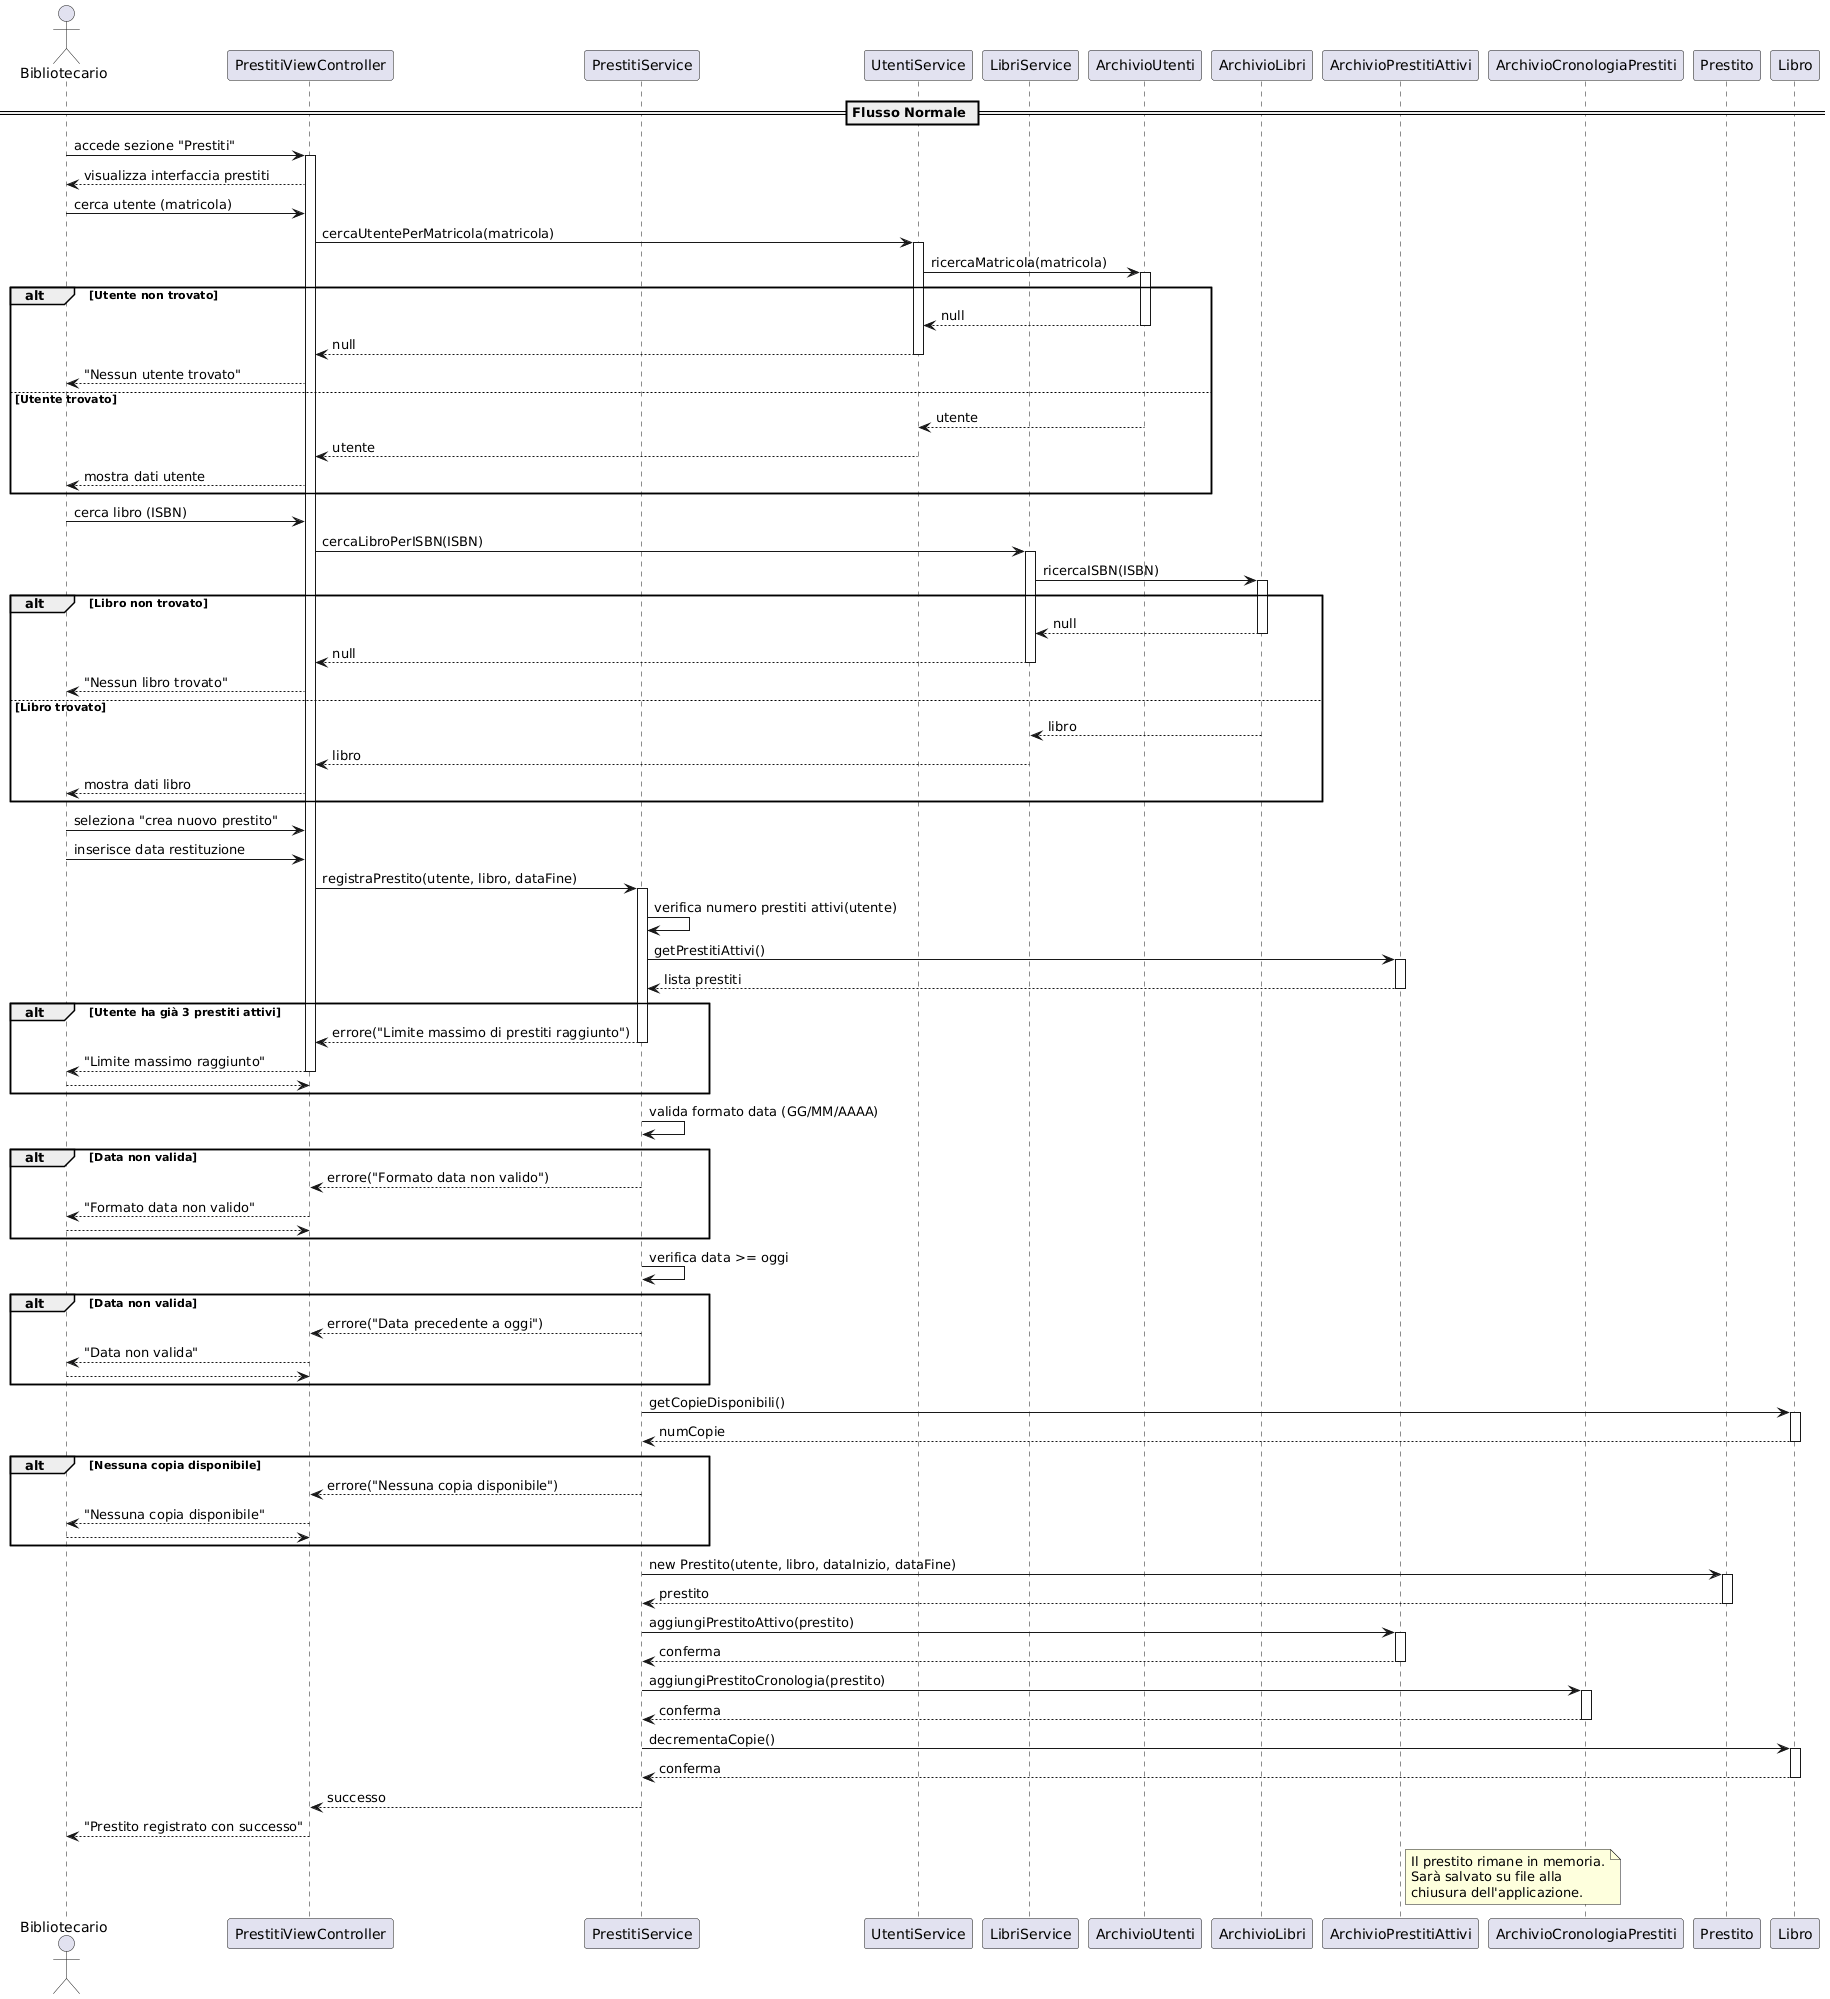

The diagram above was rendered by PlantUML. Its source (embedded in the PNG):
@startuml
actor Bibliotecario
participant "PrestitiViewController" as Controller
participant "PrestitiService" as Service
participant "UtentiService" as UtenteService
participant "LibriService" as LibroService
participant "ArchivioUtenti" as ArchUtenti
participant "ArchivioLibri" as ArchLibri
participant "ArchivioPrestitiAttivi" as ArchPrestitiAttivi
participant "ArchivioCronologiaPrestiti" as ArchCronologia
participant "Prestito" as PrestitoClass
participant "Libro" as LibroClass

== Flusso Normale ==
Bibliotecario -> Controller: accede sezione "Prestiti"
activate Controller
Controller --> Bibliotecario: visualizza interfaccia prestiti

' === RICERCA UTENTE ===
Bibliotecario -> Controller: cerca utente (matricola)
Controller -> UtenteService: cercaUtentePerMatricola(matricola)
activate UtenteService
UtenteService -> ArchUtenti: ricercaMatricola(matricola)
activate ArchUtenti

alt Utente non trovato
    ArchUtenti --> UtenteService: null
    deactivate ArchUtenti
    UtenteService --> Controller: null
    deactivate UtenteService
    Controller --> Bibliotecario: "Nessun utente trovato"
else Utente trovato
    ArchUtenti --> UtenteService: utente
    deactivate ArchUtenti
    UtenteService --> Controller: utente
    deactivate UtenteService
    Controller --> Bibliotecario: mostra dati utente
end


' === RICERCA LIBRO ===
Bibliotecario -> Controller: cerca libro (ISBN)
Controller -> LibroService: cercaLibroPerISBN(ISBN)
activate LibroService
LibroService -> ArchLibri: ricercaISBN(ISBN)
activate ArchLibri

alt Libro non trovato
    ArchLibri --> LibroService: null
    deactivate ArchLibri
    LibroService --> Controller: null
    deactivate LibroService
    Controller --> Bibliotecario: "Nessun libro trovato"
else Libro trovato
    ArchLibri --> LibroService: libro
    deactivate ArchLibri
    LibroService --> Controller: libro
    deactivate LibroService
    Controller --> Bibliotecario: mostra dati libro
end


' === CREAZIONE PRESTITO ===
Bibliotecario -> Controller: seleziona "crea nuovo prestito"

' Il controller NON fa più verifiche → chiama subito il Service
Bibliotecario -> Controller: inserisce data restituzione
Controller -> Service: registraPrestito(utente, libro, dataFine)
activate Service

' === VALIDAZIONI SPOSTATE NEL SERVICE ===
Service -> Service: verifica numero prestiti attivi(utente)
Service -> ArchPrestitiAttivi: getPrestitiAttivi()
activate ArchPrestitiAttivi
ArchPrestitiAttivi --> Service: lista prestiti
deactivate ArchPrestitiAttivi

alt Utente ha già 3 prestiti attivi
    Service --> Controller: errore("Limite massimo di prestiti raggiunto")
    deactivate Service
    Controller --> Bibliotecario: "Limite massimo raggiunto"
    deactivate Controller
    return
end

Service -> Service: valida formato data (GG/MM/AAAA)
alt Data non valida
    Service --> Controller: errore("Formato data non valido")
    deactivate Service
    Controller --> Bibliotecario: "Formato data non valido"
    deactivate Controller
    return
end

Service -> Service: verifica data >= oggi
alt Data non valida
    Service --> Controller: errore("Data precedente a oggi")
    deactivate Service
    Controller --> Bibliotecario: "Data non valida"
    deactivate Controller
    return
end

Service -> LibroClass: getCopieDisponibili()
activate LibroClass
LibroClass --> Service: numCopie
deactivate LibroClass

alt Nessuna copia disponibile
    Service --> Controller: errore("Nessuna copia disponibile")
    deactivate Service
    Controller --> Bibliotecario: "Nessuna copia disponibile"
    deactivate Controller
    return
end


' === CREAZIONE PRESTITO (tutto nel Service) ===
Service -> PrestitoClass: new Prestito(utente, libro, dataInizio, dataFine)
activate PrestitoClass
PrestitoClass --> Service: prestito
deactivate PrestitoClass

Service -> ArchPrestitiAttivi: aggiungiPrestitoAttivo(prestito)
activate ArchPrestitiAttivi
ArchPrestitiAttivi --> Service: conferma
deactivate ArchPrestitiAttivi

Service -> ArchCronologia: aggiungiPrestitoCronologia(prestito)
activate ArchCronologia
ArchCronologia --> Service: conferma
deactivate ArchCronologia

Service -> LibroClass: decrementaCopie()
activate LibroClass
LibroClass --> Service: conferma
deactivate LibroClass

Service --> Controller: successo
deactivate Service

Controller --> Bibliotecario: "Prestito registrato con successo"
deactivate Controller


note right of ArchPrestitiAttivi
  Il prestito rimane in memoria.
  Sarà salvato su file alla
  chiusura dell'applicazione.
end note
@enduml